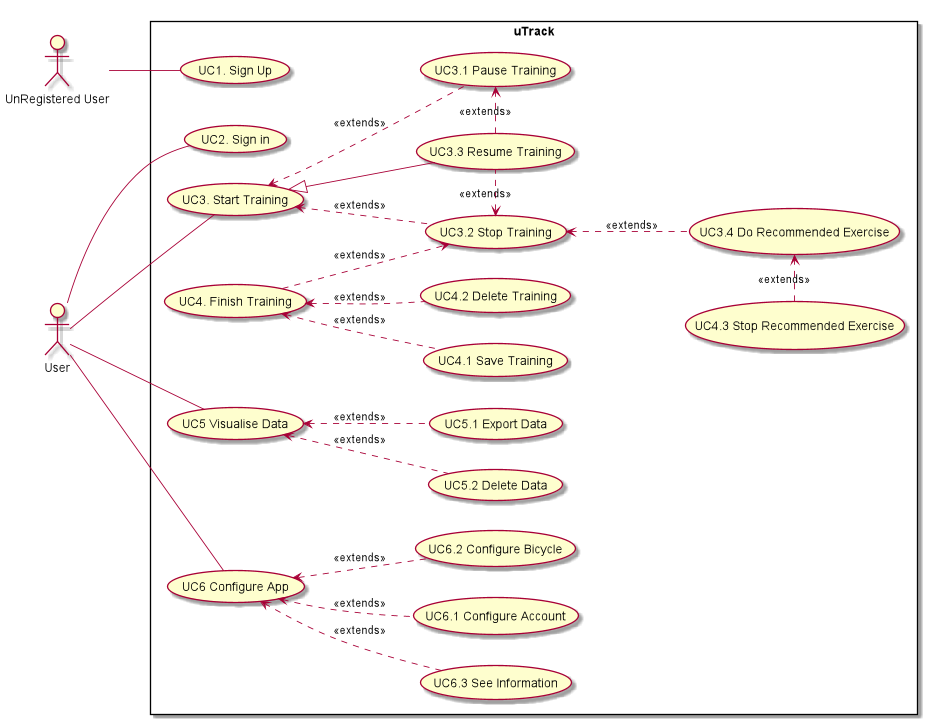

The diagram above was rendered by PlantUML. Its source (embedded in the PNG):
@startuml
left to right direction
:UnRegistered User: as nrUser
:User: as User

Rectangle uTrack {
(UC1. Sign Up) as (SignUp)
(UC2. Sign in) as (SignIn)
(UC3. Start Training) as (ETraining)
(UC3.1 Pause Training) as (PTraining)
(UC3.3 Resume Training) as (RTraining)
(UC3.2 Stop Training) as (STraining)
(UC3.4 Do Recommended Exercise) as (DTraining)
(UC4. Finish Training) as (FTraining)
(UC4.1 Save Training) as (saveTraining)
(UC4.2 Delete Training) as (deleteTraining)
(UC4.3 Stop Recommended Exercise) as (STrainingRecomended)
(UC5 Visualise Data) as (VData)
(UC5.2 Delete Data) as (DData)
(UC5.1 Export Data) as (EData)
(UC6 Configure App) as (GApp)
(UC6.2 Configure Bicycle) as (GBicycle)
(UC6.3 See Information) as (SInformation)
(UC6.1 Configure Account) as (GAccount)
}


nrUser -- (SignUp)
User -- (SignIn)
User -- (ETraining)
User -- (VData)
User -- (GApp)
ETraining <.. STraining: <<extends>>
ETraining <.. PTraining: <<extends>>
ETraining <|-- RTraining
RTraining .right.> PTraining: <<extends>>
RTraining .left.> STraining: <<extends>>
FTraining ..> STraining: <<extends>>
STraining <.. DTraining: <<extends>>
FTraining <.. saveTraining: <<extends>>
FTraining <.. deleteTraining: <<extends>>
DTraining <.left. STrainingRecomended: <<extends>>
VData <.. DData: <<extends>>
VData <.. EData: <<extends>>
GApp <.. GAccount: <<extends>>
GApp <.. GBicycle: <<extends>>
GApp <.. SInformation: <<extends>>

@enduml